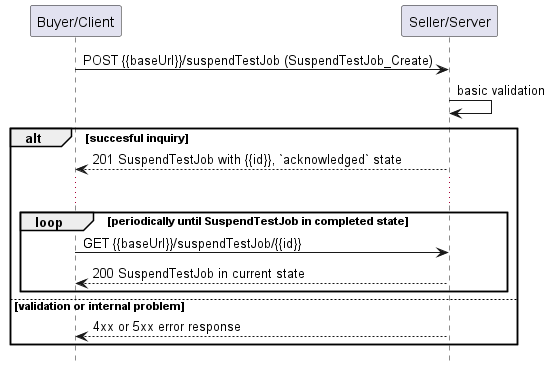

The diagram above was rendered by PlantUML. Its source (embedded in the PNG):
@startuml useCase16Polling
hide footbox

participant "Buyer/Client" as B
participant "Seller/Server" as S


B -> S : POST {{baseUrl}}/suspendTestJob (SuspendTestJob_Create)
S -> S : basic validation

alt succesful inquiry
  S --> B : 201 SuspendTestJob with {{id}}, `acknowledged` state
  
  ...

  loop periodically until SuspendTestJob in completed state
      B -> S :   GET {{baseUrl}}/suspendTestJob/{{id}}
      return 200 SuspendTestJob in current state
  end

else validation or internal problem
  S --> B : 4xx or 5xx error response
end


@enduml